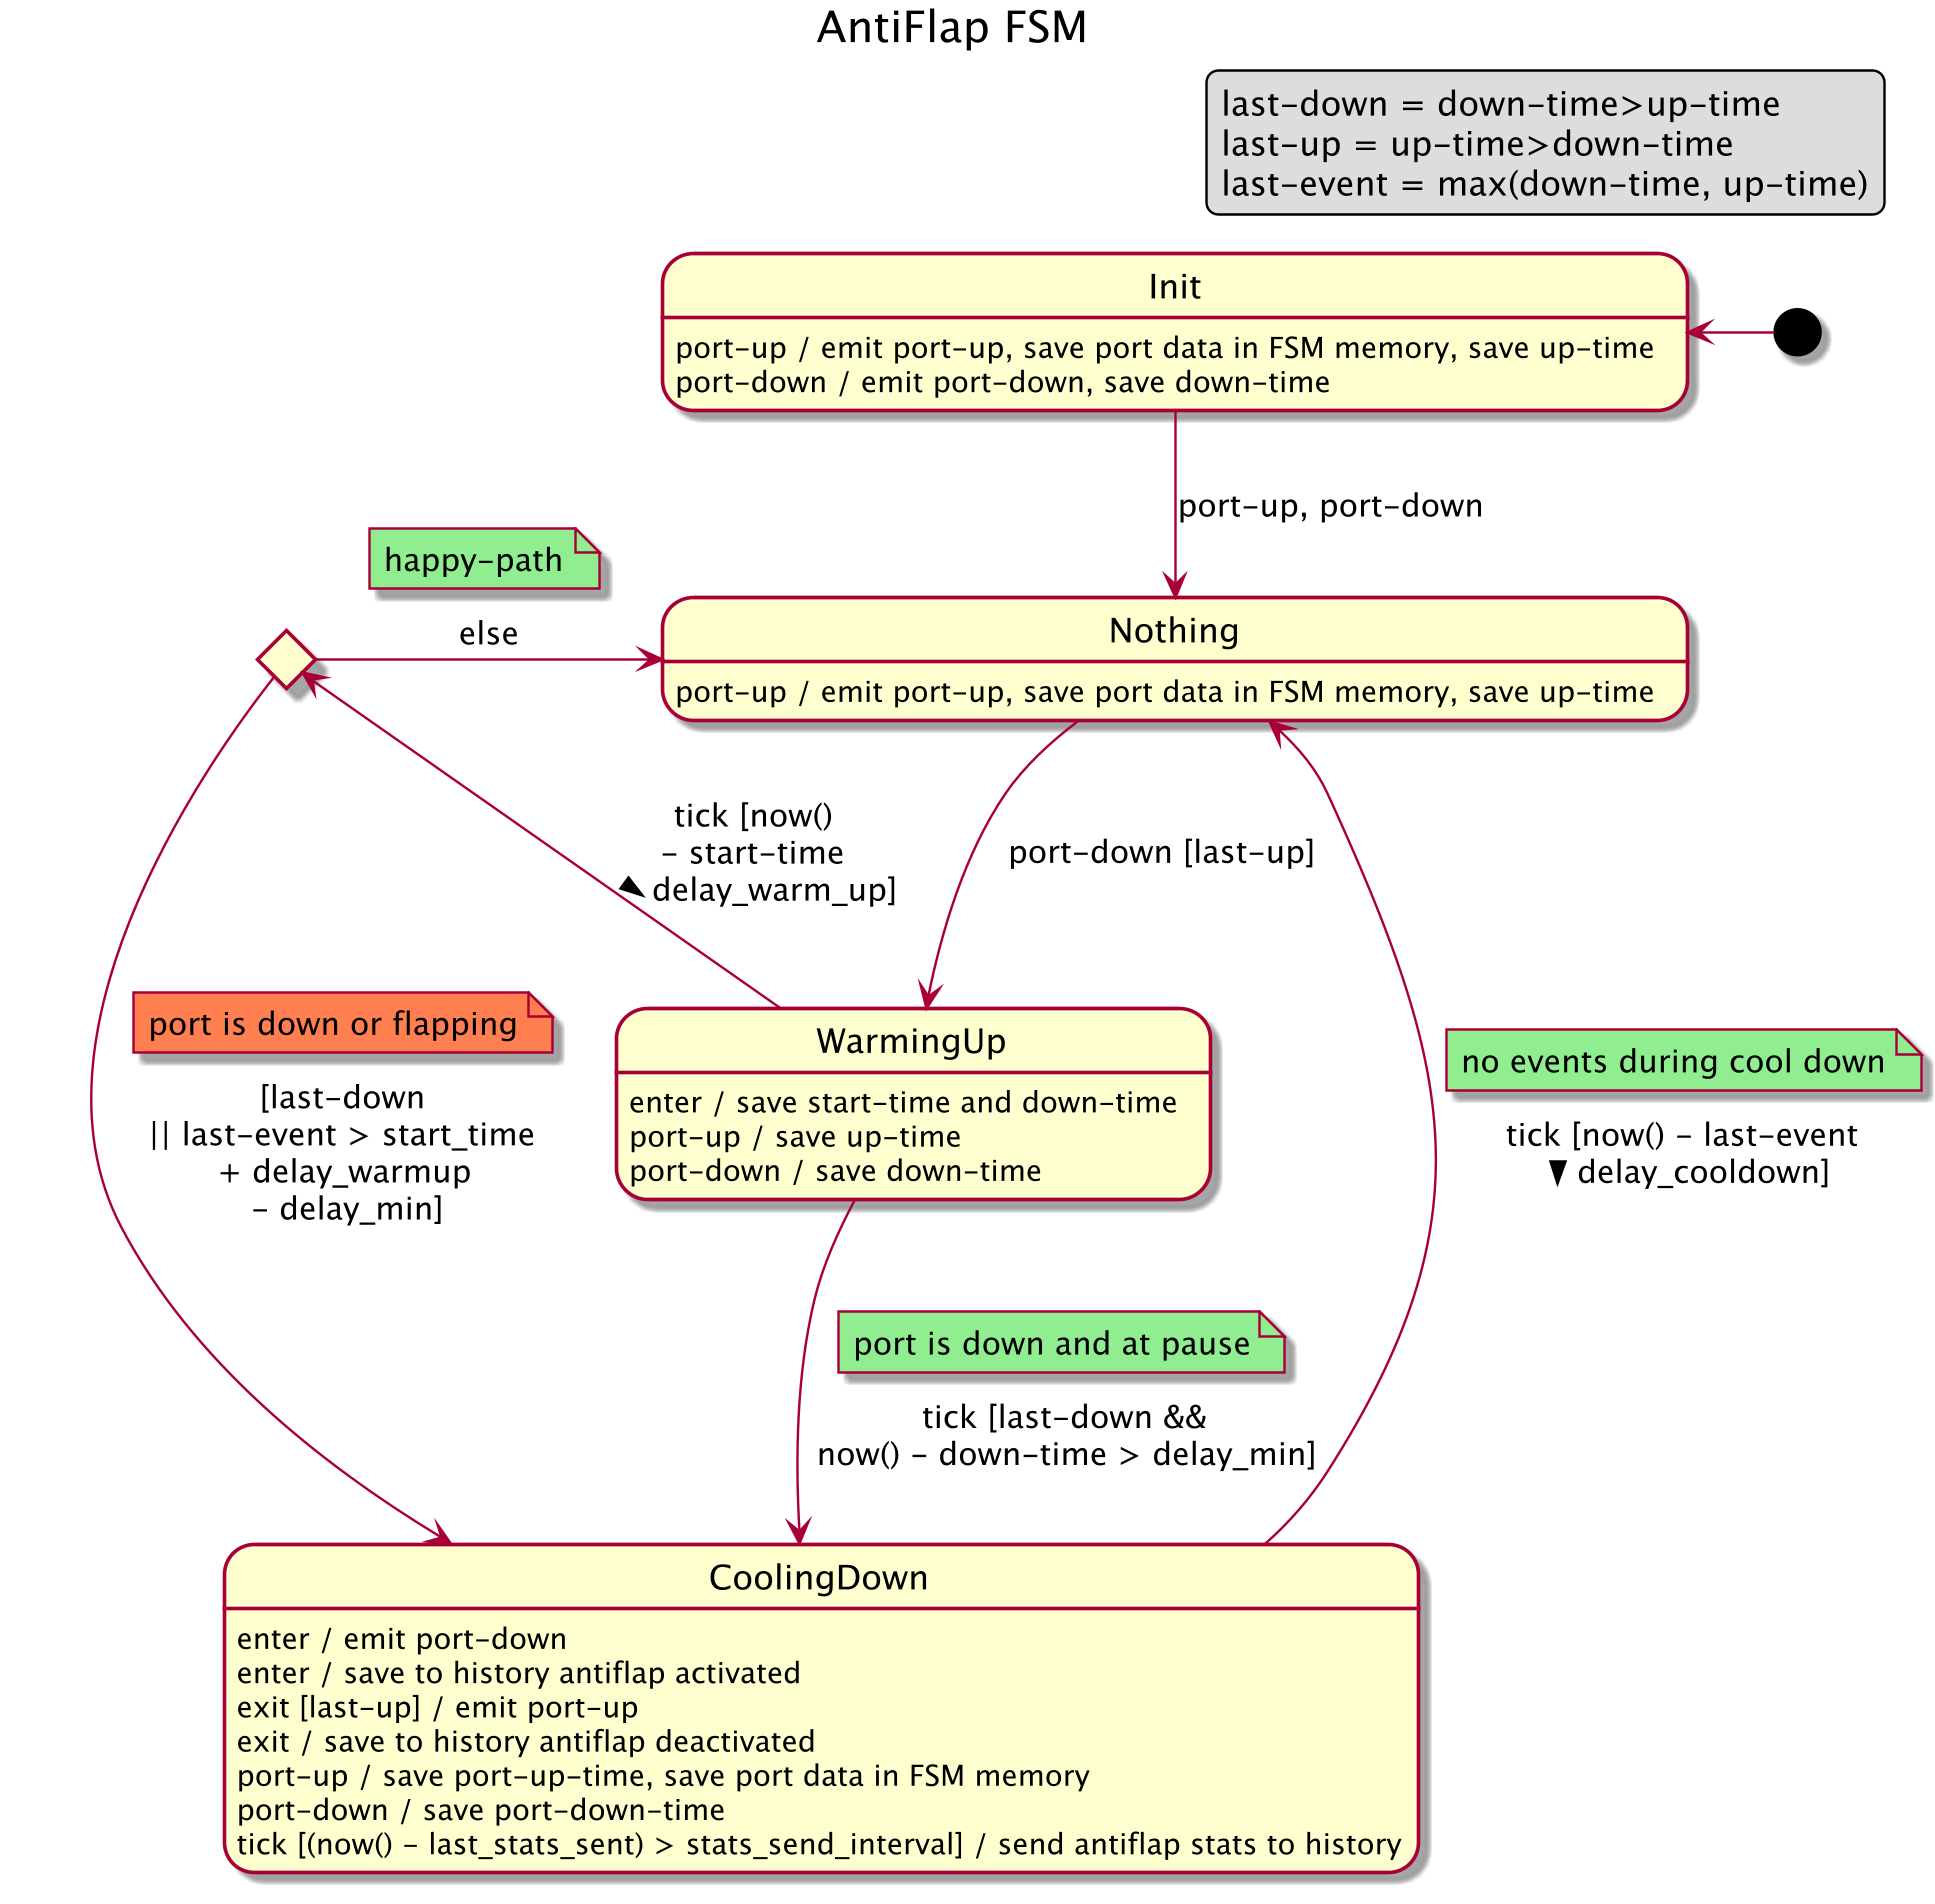

The diagram above was rendered by PlantUML. Its source (embedded in the PNG):
@startuml
title AntiFlap FSM
scale 1358 width
scale 1904 height
legend top right
    last-down = down-time>up-time
    last-up = up-time>down-time
    last-event = max(down-time, up-time)
endlegend

[*] -l-> Init

Init --> Nothing : port-up, port-down
Init: port-up / emit port-up, save port data in FSM memory, save up-time
Init: port-down / emit port-down, save down-time

state WarmingUpEnded <<choice>>

Nothing: port-up / emit port-up, save port data in FSM memory, save up-time
Nothing -d-> WarmingUp : port-down [last-up]

WarmingUp: enter / save start-time and down-time
WarmingUp: port-up / save up-time
WarmingUp: port-down / save down-time
WarmingUp -d-> CoolingDown : tick [last-down &&\nnow() - down-time > delay_min]
note top on link #lightgreen: port is down and at pause
WarmingUp -l-> WarmingUpEnded : tick [now() \n- start-time \n> delay_warm_up]

WarmingUpEnded -> CoolingDown : [last-down \n|| last-event > start_time \n+ delay_warmup \n- delay_min]
note top on link #coral: port is down or flapping
WarmingUpEnded -> Nothing : else
note top on link #lightgreen: happy-path

CoolingDown: enter / emit port-down
CoolingDown: enter / save to history antiflap activated
CoolingDown: exit [last-up] / emit port-up
CoolingDown: exit / save to history antiflap deactivated
CoolingDown: port-up / save port-up-time, save port data in FSM memory
CoolingDown: port-down / save port-down-time
CoolingDown: tick [(now() - last_stats_sent) > stats_send_interval] / send antiflap stats to history
CoolingDown -u-> Nothing : tick [now() - last-event \n> delay_cooldown]
note top on link #lightgreen: no events during cool down
@enduml